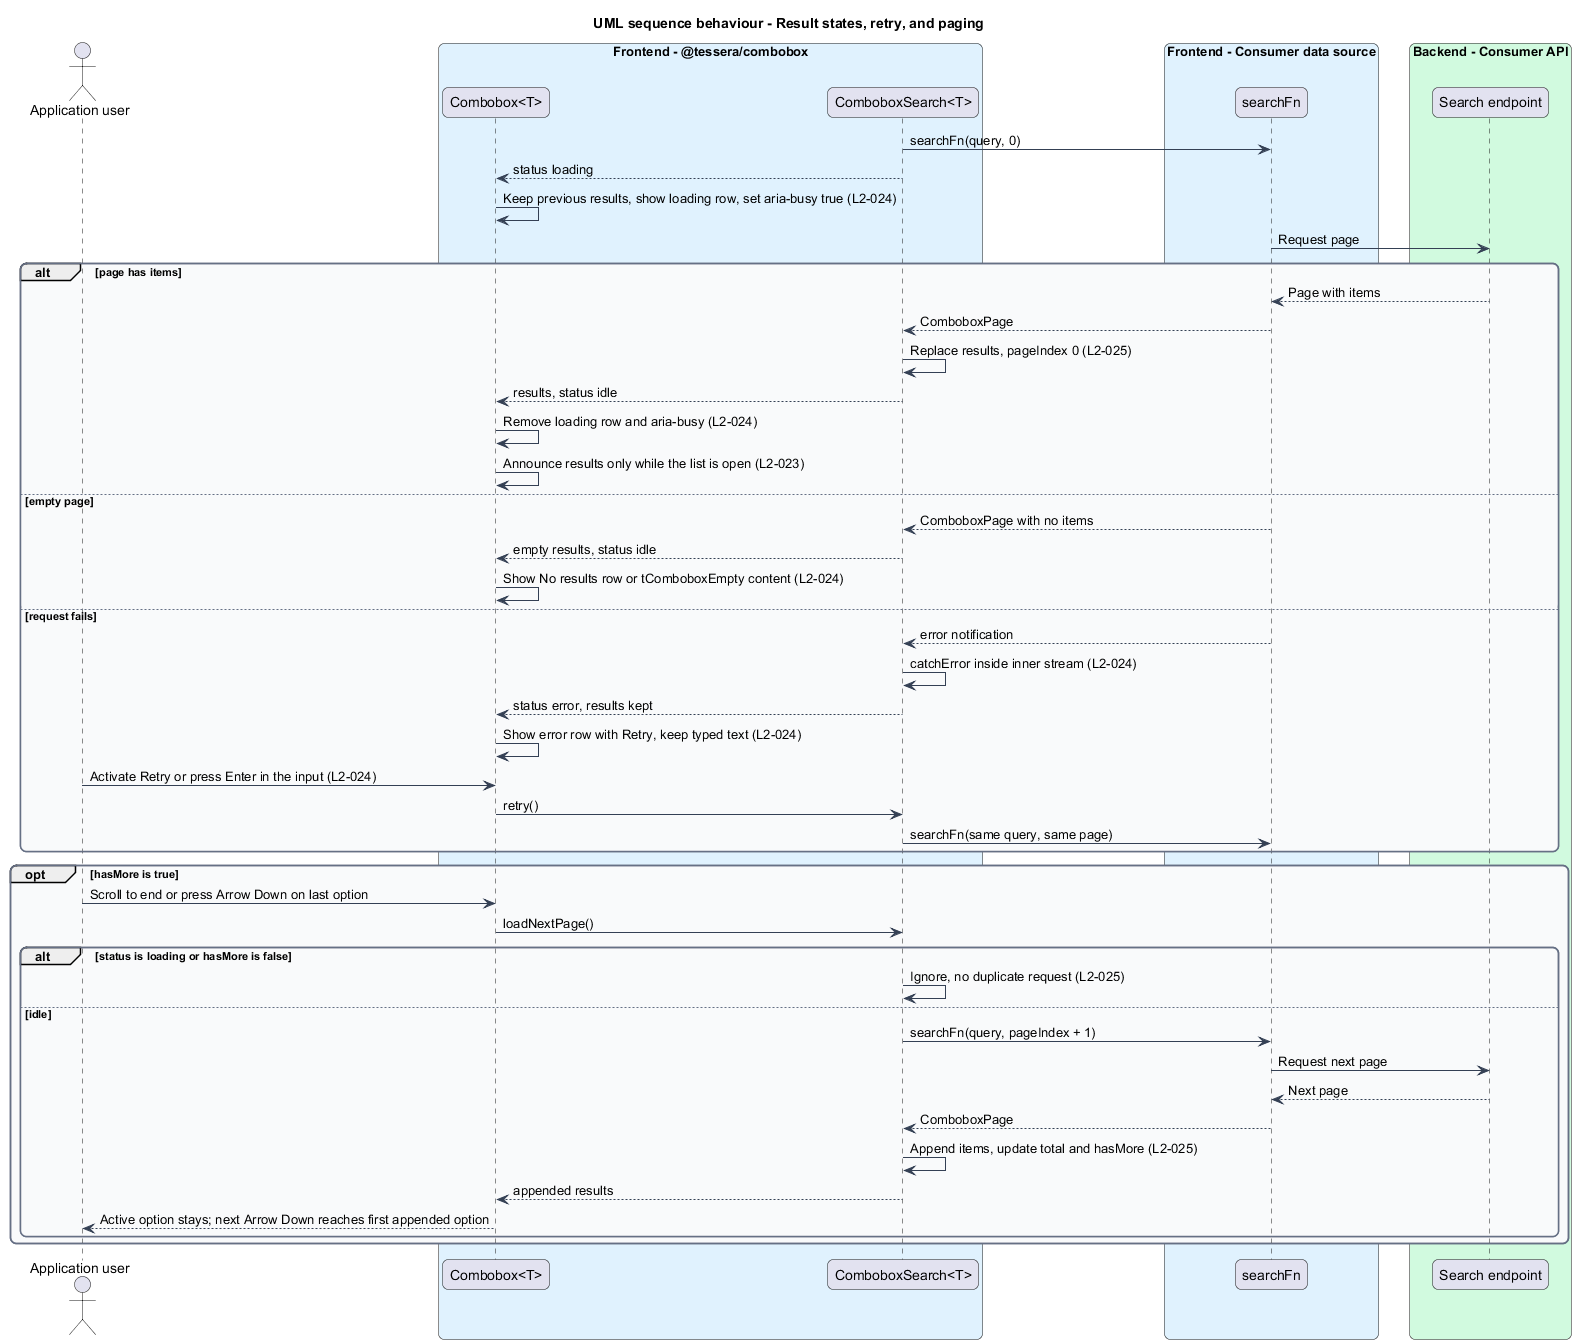

The diagram above was rendered by PlantUML. Its source (embedded in the PNG):
@startuml
title UML sequence behaviour - Result states, retry, and paging
skinparam backgroundColor #FFFFFF
skinparam shadowing false
skinparam roundcorner 12
skinparam defaultFontName Arial
skinparam ArrowColor #344054
skinparam rectangle {
  BorderColor #344054
  FontColor #101828
}
skinparam package {
  BorderColor #667085
  FontColor #101828
  BackgroundColor #F9FAFB
}
actor "Application user" as user
box "Frontend - @tessera/combobox" #E0F2FE
  participant "Combobox<T>" as combo
  participant "ComboboxSearch<T>" as search
end box
box "Frontend - Consumer data source" #E0F2FE
  participant "searchFn" as fn
end box
box "Backend - Consumer API" #D1FADF
  participant "Search endpoint" as api
end box

search -> fn : searchFn(query, 0)
search --> combo : status loading
combo -> combo : Keep previous results, show loading row, set aria-busy true (L2-024)
fn -> api : Request page
alt page has items
  api --> fn : Page with items
  fn --> search : ComboboxPage
  search -> search : Replace results, pageIndex 0 (L2-025)
  search --> combo : results, status idle
  combo -> combo : Remove loading row and aria-busy (L2-024)
  combo -> combo : Announce results only while the list is open (L2-023)
else empty page
  fn --> search : ComboboxPage with no items
  search --> combo : empty results, status idle
  combo -> combo : Show No results row or tComboboxEmpty content (L2-024)
else request fails
  fn --> search : error notification
  search -> search : catchError inside inner stream (L2-024)
  search --> combo : status error, results kept
  combo -> combo : Show error row with Retry, keep typed text (L2-024)
  user -> combo : Activate Retry or press Enter in the input (L2-024)
  combo -> search : retry()
  search -> fn : searchFn(same query, same page)
end
opt hasMore is true
  user -> combo : Scroll to end or press Arrow Down on last option
  combo -> search : loadNextPage()
  alt status is loading or hasMore is false
    search -> search : Ignore, no duplicate request (L2-025)
  else idle
    search -> fn : searchFn(query, pageIndex + 1)
    fn -> api : Request next page
    api --> fn : Next page
    fn --> search : ComboboxPage
    search -> search : Append items, update total and hasMore (L2-025)
    search --> combo : appended results
    combo --> user : Active option stays; next Arrow Down reaches first appended option
  end
end
@enduml